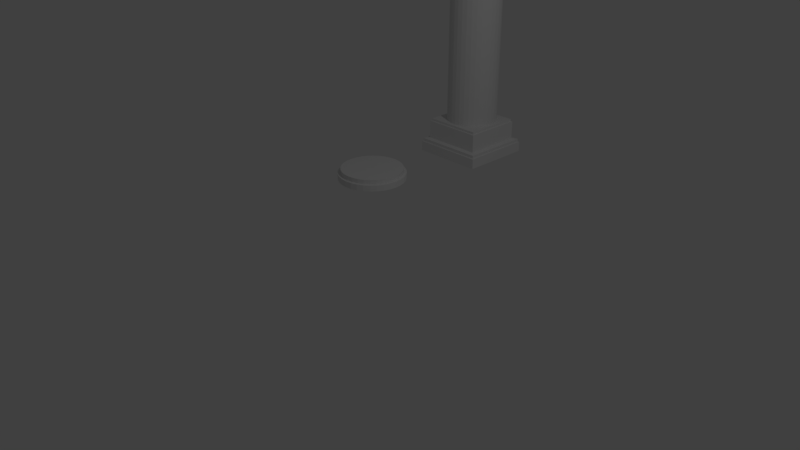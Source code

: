 # Source: coluna01.blend  (saved by Blender 2.79.0; exported with 4.5.12 LTS)
import bpy
from mathutils import Matrix  # noqa: F401  (used for matrix-valued properties, if any)

bpy.ops.wm.read_factory_settings(use_empty=True)
scene = bpy.context.scene
scene.name = 'Scene'

# ---- collections
col_collection_1 = bpy.data.collections.new('Collection 1'); scene.collection.children.link(col_collection_1)

# ---- world
world_world = bpy.data.worlds.new('World'); scene.world = world_world
world_world.color = (0.05088, 0.05088, 0.05088)
world_world.use_sun_shadow = False
world_world.sun_shadow_jitter_overblur = 0.0
world_world.cycles.sampling_method = 'MANUAL'

# ---- cameras
cam_camera = bpy.data.cameras.new('Camera')
cam_camera.clip_end = 100.0
cam_camera.lens = 35.0
cam_camera.sensor_width = 32.0
cam_camera.sensor_height = 18.0
cam_camera.ortho_scale = 7.314
cam_camera.dof.focus_distance = 0.0

# ---- lights
light_lamp = bpy.data.lights.new('Lamp', 'POINT')
light_lamp.transmission_factor = 0.0
light_lamp.cutoff_distance = 30.0
light_lamp.energy = 100.0
light_lamp.shadow_buffer_clip_start = 1.001
light_lamp.shadow_soft_size = 0.1
light_lamp.shadow_maximum_resolution = 0.006
light_lamp.use_absolute_resolution = True

# ---- meshes
me_cylinder_007 = bpy.data.meshes.new('Cylinder.007')
me_cylinder_007.from_pydata([(0.0, 1.0, -1.0), (0.0, 1.0, 1.0), (0.1951, 0.9808, -1.0), (0.1951, 0.9808, 1.0), (0.3827, 0.9239, -1.0), (0.3827, 0.9239, 1.0), (0.5556, 0.8315, -1.0), (0.5556, 0.8315, 1.0), (0.7071, 0.7071, -1.0), (0.7071, 0.7071, 1.0), (0.8315, 0.5556, -1.0), (0.8315, 0.5556, 1.0), (0.9239, 0.3827, -1.0), (0.9239, 0.3827, 1.0), (0.9808, 0.1951, -1.0), (0.9808, 0.1951, 1.0), (1.0, 7.55e-08, -1.0), (1.0, 7.55e-08, 1.0), (0.9808, -0.1951, -1.0), (0.9808, -0.1951, 1.0), (0.9239, -0.3827, -1.0), (0.9239, -0.3827, 1.0), (0.8315, -0.5556, -1.0), (0.8315, -0.5556, 1.0), (0.7071, -0.7071, -1.0), (0.7071, -0.7071, 1.0), (0.5556, -0.8315, -1.0), (0.5556, -0.8315, 1.0), (0.3827, -0.9239, -1.0), (0.3827, -0.9239, 1.0), (0.1951, -0.9808, -1.0), (0.1951, -0.9808, 1.0), (-3.258e-07, -1.0, -1.0), (-3.258e-07, -1.0, 1.0), (-0.1951, -0.9808, -1.0), (-0.1951, -0.9808, 1.0), (-0.3827, -0.9239, -1.0), (-0.3827, -0.9239, 1.0), (-0.5556, -0.8315, -1.0), (-0.5556, -0.8315, 1.0), (-0.7071, -0.7071, -1.0), (-0.7071, -0.7071, 1.0), (-0.8315, -0.5556, -1.0), (-0.8315, -0.5556, 1.0), (-0.9239, -0.3827, -1.0), (-0.9239, -0.3827, 1.0), (-0.9808, -0.1951, -1.0), (-0.9808, -0.1951, 1.0), (-1.0, 9.656e-07, -1.0), (-1.0, 9.656e-07, 1.0), (-0.9808, 0.1951, -1.0), (-0.9808, 0.1951, 1.0), (-0.9239, 0.3827, -1.0), (-0.9239, 0.3827, 1.0), (-0.8315, 0.5556, -1.0), (-0.8315, 0.5556, 1.0), (-0.7071, 0.7071, -1.0), (-0.7071, 0.7071, 1.0), (-0.5556, 0.8315, -1.0), (-0.5556, 0.8315, 1.0), (-0.3827, 0.9239, -1.0), (-0.3827, 0.9239, 1.0), (-0.1951, 0.9808, -1.0), (-0.1951, 0.9808, 1.0), (1.193e-07, 0.9164, -2.463), (1.117e-07, 0.9164, -0.6307), (0.1788, 0.8988, -2.463), (0.1788, 0.8988, -0.6307), (0.3507, 0.8466, -2.463), (0.3507, 0.8466, -0.6307), (0.5091, 0.762, -2.463), (0.5091, 0.762, -0.6307), (0.648, 0.648, -2.463), (0.648, 0.648, -0.6307), (0.762, 0.5091, -2.463), (0.762, 0.5091, -0.6307), (0.8466, 0.3507, -2.463), (0.8466, 0.3507, -0.6307), (0.8988, 0.1788, -2.463), (0.8988, 0.1788, -0.6307), (0.9164, -4.065e-07, -2.463), (0.9164, -4.088e-07, -0.6307), (0.8988, -0.1788, -2.463), (0.8988, -0.1788, -0.6307), (0.8466, -0.3507, -2.463), (0.8466, -0.3507, -0.6307), (0.762, -0.5091, -2.463), (0.762, -0.5091, -0.6307), (0.648, -0.648, -2.463), (0.648, -0.648, -0.6307), (0.5091, -0.762, -2.463), (0.5091, -0.762, -0.6307), (0.3507, -0.8466, -2.463), (0.3507, -0.8466, -0.6307), (0.1788, -0.8988, -2.463), (0.1788, -0.8988, -0.6307), (5.434e-07, -0.9164, -2.463), (5.358e-07, -0.9164, -0.6307), (-0.1788, -0.8988, -2.463), (-0.1788, -0.8988, -0.6307), (-0.3507, -0.8466, -2.463), (-0.3507, -0.8466, -0.6307), (-0.5091, -0.762, -2.463), (-0.5091, -0.762, -0.6307), (-0.648, -0.648, -2.463), (-0.648, -0.648, -0.6307), (-0.762, -0.5091, -2.463), (-0.762, -0.5091, -0.6307), (-0.8466, -0.3507, -2.463), (-0.8466, -0.3507, -0.6307), (-0.8988, -0.1788, -2.463), (-0.8988, -0.1788, -0.6307), (-0.9164, 4.092e-07, -2.463), (-0.9164, 4.069e-07, -0.6307), (-0.8988, 0.1788, -2.463), (-0.8988, 0.1788, -0.6307), (-0.8466, 0.3507, -2.463), (-0.8466, 0.3507, -0.6307), (-0.762, 0.5091, -2.463), (-0.762, 0.5091, -0.6307), (-0.648, 0.648, -2.463), (-0.648, 0.648, -0.6307), (-0.5091, 0.762, -2.463), (-0.5091, 0.762, -0.6307), (-0.3507, 0.8466, -2.463), (-0.3507, 0.8466, -0.6307), (-0.1788, 0.8988, -2.463), (-0.1788, 0.8988, -0.6307), (-1.097, -1.053, 4.377), (-1.097, -1.053, 0.8326), (-1.097, 1.132, 4.377), (-1.097, 1.132, 0.8326), (1.088, -1.053, 4.377), (1.088, -1.053, 0.8326), (1.088, 1.132, 4.377), (1.088, 1.132, 0.8326)], [], [(0, 1, 3, 2), (2, 3, 5, 4), (4, 5, 7, 6), (6, 7, 9, 8), (8, 9, 11, 10), (10, 11, 13, 12), (12, 13, 15, 14), (14, 15, 17, 16), (16, 17, 19, 18), (18, 19, 21, 20), (20, 21, 23, 22), (22, 23, 25, 24), (24, 25, 27, 26), (26, 27, 29, 28), (28, 29, 31, 30), (30, 31, 33, 32), (32, 33, 35, 34), (34, 35, 37, 36), (36, 37, 39, 38), (38, 39, 41, 40), (40, 41, 43, 42), (42, 43, 45, 44), (44, 45, 47, 46), (46, 47, 49, 48), (48, 49, 51, 50), (50, 51, 53, 52), (52, 53, 55, 54), (54, 55, 57, 56), (56, 57, 59, 58), (58, 59, 61, 60), (3, 1, 63, 61, 59, 57, 55, 53, 51, 49, 47, 45, 43, 41, 39, 37, 35, 33, 31, 29, 27, 25, 23, 21, 19, 17, 15, 13, 11, 9, 7, 5), (60, 61, 63, 62), (62, 63, 1, 0), (0, 2, 4, 6, 8, 10, 12, 14, 16, 18, 20, 22, 24, 26, 28, 30, 32, 34, 36, 38, 40, 42, 44, 46, 48, 50, 52, 54, 56, 58, 60, 62), (64, 65, 67, 66), (66, 67, 69, 68), (68, 69, 71, 70), (70, 71, 73, 72), (72, 73, 75, 74), (74, 75, 77, 76), (76, 77, 79, 78), (78, 79, 81, 80), (80, 81, 83, 82), (82, 83, 85, 84), (84, 85, 87, 86), (86, 87, 89, 88), (88, 89, 91, 90), (90, 91, 93, 92), (92, 93, 95, 94), (94, 95, 97, 96), (96, 97, 99, 98), (98, 99, 101, 100), (100, 101, 103, 102), (102, 103, 105, 104), (104, 105, 107, 106), (106, 107, 109, 108), (108, 109, 111, 110), (110, 111, 113, 112), (112, 113, 115, 114), (114, 115, 117, 116), (116, 117, 119, 118), (118, 119, 121, 120), (120, 121, 123, 122), (122, 123, 125, 124), (67, 65, 127, 125, 123, 121, 119, 117, 115, 113, 111, 109, 107, 105, 103, 101, 99, 97, 95, 93, 91, 89, 87, 85, 83, 81, 79, 77, 75, 73, 71, 69), (124, 125, 127, 126), (126, 127, 65, 64), (64, 66, 68, 70, 72, 74, 76, 78, 80, 82, 84, 86, 88, 90, 92, 94, 96, 98, 100, 102, 104, 106, 108, 110, 112, 114, 116, 118, 120, 122, 124, 126), (128, 129, 131, 130), (130, 131, 135, 134), (134, 135, 133, 132), (132, 133, 129, 128), (130, 134, 132, 128), (135, 131, 129, 133)])
me_cylinder_007.use_remesh_preserve_volume = False
me_cylinder_007.use_remesh_preserve_attributes = False
me_cylinder_007.use_mirror_vertex_groups = False
me_cylinder_007.update()
me_cylinder_005 = bpy.data.meshes.new('Cylinder.005')
me_cylinder_005.from_pydata([(0.0, 1.0, -1.0), (0.0, 1.0, 1.0), (0.1951, 0.9808, -1.0), (0.1951, 0.9808, 1.0), (0.3827, 0.9239, -1.0), (0.3827, 0.9239, 1.0), (0.5556, 0.8315, -1.0), (0.5556, 0.8315, 1.0), (0.7071, 0.7071, -1.0), (0.7071, 0.7071, 1.0), (0.8315, 0.5556, -1.0), (0.8315, 0.5556, 1.0), (0.9239, 0.3827, -1.0), (0.9239, 0.3827, 1.0), (0.9808, 0.1951, -1.0), (0.9808, 0.1951, 1.0), (1.0, 7.55e-08, -1.0), (1.0, 7.55e-08, 1.0), (0.9808, -0.1951, -1.0), (0.9808, -0.1951, 1.0), (0.9239, -0.3827, -1.0), (0.9239, -0.3827, 1.0), (0.8315, -0.5556, -1.0), (0.8315, -0.5556, 1.0), (0.7071, -0.7071, -1.0), (0.7071, -0.7071, 1.0), (0.5556, -0.8315, -1.0), (0.5556, -0.8315, 1.0), (0.3827, -0.9239, -1.0), (0.3827, -0.9239, 1.0), (0.1951, -0.9808, -1.0), (0.1951, -0.9808, 1.0), (-3.258e-07, -1.0, -1.0), (-3.258e-07, -1.0, 1.0), (-0.1951, -0.9808, -1.0), (-0.1951, -0.9808, 1.0), (-0.3827, -0.9239, -1.0), (-0.3827, -0.9239, 1.0), (-0.5556, -0.8315, -1.0), (-0.5556, -0.8315, 1.0), (-0.7071, -0.7071, -1.0), (-0.7071, -0.7071, 1.0), (-0.8315, -0.5556, -1.0), (-0.8315, -0.5556, 1.0), (-0.9239, -0.3827, -1.0), (-0.9239, -0.3827, 1.0), (-0.9808, -0.1951, -1.0), (-0.9808, -0.1951, 1.0), (-1.0, 9.656e-07, -1.0), (-1.0, 9.656e-07, 1.0), (-0.9808, 0.1951, -1.0), (-0.9808, 0.1951, 1.0), (-0.9239, 0.3827, -1.0), (-0.9239, 0.3827, 1.0), (-0.8315, 0.5556, -1.0), (-0.8315, 0.5556, 1.0), (-0.7071, 0.7071, -1.0), (-0.7071, 0.7071, 1.0), (-0.5556, 0.8315, -1.0), (-0.5556, 0.8315, 1.0), (-0.3827, 0.9239, -1.0), (-0.3827, 0.9239, 1.0), (-0.1951, 0.9808, -1.0), (-0.1951, 0.9808, 1.0), (2.079e-07, 1.091, 0.597), (2.079e-07, 1.091, 2.779), (0.2129, 1.07, 0.597), (0.2129, 1.07, 2.779), (0.4176, 1.008, 0.597), (0.4176, 1.008, 2.779), (0.6063, 0.9073, 0.597), (0.6063, 0.9073, 2.779), (0.7716, 0.7716, 0.597), (0.7716, 0.7716, 2.779), (0.9073, 0.6063, 0.597), (0.9073, 0.6063, 2.779), (1.008, 0.4176, 0.597), (1.008, 0.4176, 2.779), (1.07, 0.2129, 0.597), (1.07, 0.2129, 2.779), (1.091, -4.82e-07, 0.597), (1.091, -3.069e-07, 2.779), (1.07, -0.2129, 0.597), (1.07, -0.2129, 2.779), (1.008, -0.4176, 0.597), (1.008, -0.4176, 2.779), (0.9073, -0.6063, 0.597), (0.9073, -0.6063, 2.779), (0.7716, -0.7716, 0.597), (0.7716, -0.7716, 2.779), (0.6063, -0.9073, 0.597), (0.6063, -0.9073, 2.779), (0.4176, -1.008, 0.597), (0.4176, -1.008, 2.779), (0.2129, -1.07, 0.597), (0.2129, -1.07, 2.779), (-8.66e-08, -1.091, 0.597), (-8.66e-08, -1.091, 2.779), (-0.2129, -1.07, 0.597), (-0.2129, -1.07, 2.779), (-0.4176, -1.008, 0.597), (-0.4176, -1.008, 2.779), (-0.6063, -0.9073, 0.597), (-0.6063, -0.9073, 2.779), (-0.7716, -0.7716, 0.597), (-0.7716, -0.7716, 2.779), (-0.9073, -0.6063, 0.597), (-0.9073, -0.6063, 2.779), (-1.008, -0.4176, 0.597), (-1.008, -0.4176, 2.779), (-1.07, -0.2129, 0.597), (-1.07, -0.2129, 2.779), (-1.091, 4.893e-07, 0.597), (-1.091, 6.644e-07, 2.779), (-1.07, 0.2129, 0.597), (-1.07, 0.2129, 2.779), (-1.008, 0.4176, 0.597), (-1.008, 0.4176, 2.779), (-0.9073, 0.6063, 0.597), (-0.9073, 0.6063, 2.779), (-0.7716, 0.7716, 0.597), (-0.7716, 0.7716, 2.779), (-0.6063, 0.9073, 0.597), (-0.6063, 0.9073, 2.779), (-0.4176, 1.008, 0.597), (-0.4176, 1.008, 2.779), (-0.2129, 1.07, 0.597), (-0.2129, 1.07, 2.779)], [], [(0, 1, 3, 2), (2, 3, 5, 4), (4, 5, 7, 6), (6, 7, 9, 8), (8, 9, 11, 10), (10, 11, 13, 12), (12, 13, 15, 14), (14, 15, 17, 16), (16, 17, 19, 18), (18, 19, 21, 20), (20, 21, 23, 22), (22, 23, 25, 24), (24, 25, 27, 26), (26, 27, 29, 28), (28, 29, 31, 30), (30, 31, 33, 32), (32, 33, 35, 34), (34, 35, 37, 36), (36, 37, 39, 38), (38, 39, 41, 40), (40, 41, 43, 42), (42, 43, 45, 44), (44, 45, 47, 46), (46, 47, 49, 48), (48, 49, 51, 50), (50, 51, 53, 52), (52, 53, 55, 54), (54, 55, 57, 56), (56, 57, 59, 58), (58, 59, 61, 60), (3, 1, 63, 61, 59, 57, 55, 53, 51, 49, 47, 45, 43, 41, 39, 37, 35, 33, 31, 29, 27, 25, 23, 21, 19, 17, 15, 13, 11, 9, 7, 5), (60, 61, 63, 62), (62, 63, 1, 0), (0, 2, 4, 6, 8, 10, 12, 14, 16, 18, 20, 22, 24, 26, 28, 30, 32, 34, 36, 38, 40, 42, 44, 46, 48, 50, 52, 54, 56, 58, 60, 62), (64, 65, 67, 66), (66, 67, 69, 68), (68, 69, 71, 70), (70, 71, 73, 72), (72, 73, 75, 74), (74, 75, 77, 76), (76, 77, 79, 78), (78, 79, 81, 80), (80, 81, 83, 82), (82, 83, 85, 84), (84, 85, 87, 86), (86, 87, 89, 88), (88, 89, 91, 90), (90, 91, 93, 92), (92, 93, 95, 94), (94, 95, 97, 96), (96, 97, 99, 98), (98, 99, 101, 100), (100, 101, 103, 102), (102, 103, 105, 104), (104, 105, 107, 106), (106, 107, 109, 108), (108, 109, 111, 110), (110, 111, 113, 112), (112, 113, 115, 114), (114, 115, 117, 116), (116, 117, 119, 118), (118, 119, 121, 120), (120, 121, 123, 122), (122, 123, 125, 124), (67, 65, 127, 125, 123, 121, 119, 117, 115, 113, 111, 109, 107, 105, 103, 101, 99, 97, 95, 93, 91, 89, 87, 85, 83, 81, 79, 77, 75, 73, 71, 69), (124, 125, 127, 126), (126, 127, 65, 64), (64, 66, 68, 70, 72, 74, 76, 78, 80, 82, 84, 86, 88, 90, 92, 94, 96, 98, 100, 102, 104, 106, 108, 110, 112, 114, 116, 118, 120, 122, 124, 126)])
me_cylinder_005.use_remesh_preserve_volume = False
me_cylinder_005.use_remesh_preserve_attributes = False
me_cylinder_005.use_mirror_vertex_groups = False
me_cylinder_005.update()
me_cube_002 = bpy.data.meshes.new('Cube.002')
me_cube_002.from_pydata([(-1.0, -1.0, -1.0), (-1.0, 1.0, -1.0), (1.0, -1.0, -1.0), (1.0, 1.0, -1.0), (-0.9661, -0.9661, 1.0), (-1.0, -1.0, 0.9661), (-0.9661, 0.9661, 1.0), (-1.0, 1.0, 0.9661), (0.9661, -0.9661, 1.0), (1.0, -1.0, 0.9661), (0.9661, 0.9661, 1.0), (1.0, 1.0, 0.9661), (0.8338, -0.8338, 1.717), (0.9661, -0.9661, 1.584), (0.9661, 0.9661, 1.584), (0.8338, 0.8338, 1.717), (-0.8338, 0.8338, 1.717), (-0.9661, 0.9661, 1.584), (-0.8338, -0.8338, 1.717), (-0.9661, -0.9661, 1.584), (0.7993, 0.7993, 5.732), (-0.7993, 0.7993, 5.732), (-0.7993, -0.7993, 5.732), (0.7993, -0.7993, 5.732), (0.8338, -0.8338, 5.242), (0.7993, -0.7993, 5.277), (-0.7993, -0.7993, 5.277), (-0.8338, -0.8338, 5.242), (-0.7993, 0.7993, 5.277), (-0.8338, 0.8338, 5.242), (0.8338, 0.8338, 5.242), (0.7993, 0.7993, 5.277), (1.015, -0.9844, 76.25), (0.9844, 1.015, 76.25), (-0.9844, -1.015, 76.25), (-1.015, 0.9844, 76.25), (0.981, -0.951, 74.25), (1.015, -0.9844, 74.28), (0.951, 0.981, 74.25), (0.9844, 1.015, 74.28), (-0.951, -0.981, 74.25), (-0.9844, -1.015, 74.28), (-0.981, 0.951, 74.25), (-1.015, 0.9844, 74.28), (-0.8207, -0.8466, 73.53), (-0.951, -0.981, 73.66), (-0.981, 0.951, 73.66), (-0.8466, 0.8207, 73.53), (0.8207, 0.8466, 73.53), (0.951, 0.981, 73.66), (0.8466, -0.8207, 73.53), (0.981, -0.951, 73.66), (-0.8116, 0.7868, 69.52), (0.7868, 0.8116, 69.52), (0.8116, -0.7868, 69.52), (-0.7868, -0.8116, 69.52), (-0.8207, -0.8466, 70.01), (-0.7868, -0.8116, 69.97), (0.8116, -0.7868, 69.97), (0.8466, -0.8207, 70.01), (0.7868, 0.8116, 69.97), (0.8207, 0.8466, 70.01), (-0.8466, 0.8207, 70.01), (-0.8116, 0.7868, 69.97)], [], [(6, 4, 19, 17), (3, 11, 9, 2), (8, 10, 14, 13), (0, 5, 7, 1), (1, 3, 2, 0), (1, 7, 11, 3), (4, 6, 7, 5), (6, 10, 11, 7), (10, 8, 9, 11), (8, 4, 5, 9), (2, 9, 5, 0), (10, 6, 17, 14), (16, 18, 27, 29), (12, 18, 19, 13), (18, 16, 17, 19), (15, 12, 13, 14), (16, 15, 14, 17), (4, 8, 13, 19), (12, 15, 30, 24), (20, 21, 22, 23), (18, 12, 24, 27), (15, 16, 29, 30), (25, 26, 27, 24), (26, 28, 29, 27), (31, 25, 24, 30), (28, 31, 30, 29), (26, 25, 23, 22), (31, 28, 21, 20), (25, 31, 20, 23), (28, 26, 22, 21), (38, 36, 51, 49), (35, 43, 41, 34), (40, 42, 46, 45), (32, 37, 39, 33), (33, 35, 34, 32), (33, 39, 43, 35), (36, 38, 39, 37), (38, 42, 43, 39), (42, 40, 41, 43), (40, 36, 37, 41), (34, 41, 37, 32), (42, 38, 49, 46), (48, 50, 59, 61), (44, 50, 51, 45), (50, 48, 49, 51), (47, 44, 45, 46), (48, 47, 46, 49), (36, 40, 45, 51), (44, 47, 62, 56), (52, 53, 54, 55), (50, 44, 56, 59), (47, 48, 61, 62), (57, 58, 59, 56), (58, 60, 61, 59), (63, 57, 56, 62), (60, 63, 62, 61), (58, 57, 55, 54), (63, 60, 53, 52), (57, 63, 52, 55), (60, 58, 54, 53)])
me_cube_002.use_remesh_preserve_volume = False
me_cube_002.use_remesh_preserve_attributes = False
me_cube_002.use_mirror_vertex_groups = False
me_cube_002.update()
me_cylinder_003 = bpy.data.meshes.new('Cylinder.003')
me_cylinder_003.from_pydata([(0.0, 1.0, -1.0), (0.0, 1.0, 1.0), (0.1951, 0.9808, -1.0), (0.1951, 0.9808, 1.0), (0.3827, 0.9239, -1.0), (0.3827, 0.9239, 1.0), (0.5556, 0.8315, -1.0), (0.5556, 0.8315, 1.0), (0.7071, 0.7071, -1.0), (0.7071, 0.7071, 1.0), (0.8315, 0.5556, -1.0), (0.8315, 0.5556, 1.0), (0.9239, 0.3827, -1.0), (0.9239, 0.3827, 1.0), (0.9808, 0.1951, -1.0), (0.9808, 0.1951, 1.0), (1.0, 7.55e-08, -1.0), (1.0, 7.55e-08, 1.0), (0.9808, -0.1951, -1.0), (0.9808, -0.1951, 1.0), (0.9239, -0.3827, -1.0), (0.9239, -0.3827, 1.0), (0.8315, -0.5556, -1.0), (0.8315, -0.5556, 1.0), (0.7071, -0.7071, -1.0), (0.7071, -0.7071, 1.0), (0.5556, -0.8315, -1.0), (0.5556, -0.8315, 1.0), (0.3827, -0.9239, -1.0), (0.3827, -0.9239, 1.0), (0.1951, -0.9808, -1.0), (0.1951, -0.9808, 1.0), (-3.258e-07, -1.0, -1.0), (-3.258e-07, -1.0, 1.0), (-0.1951, -0.9808, -1.0), (-0.1951, -0.9808, 1.0), (-0.3827, -0.9239, -1.0), (-0.3827, -0.9239, 1.0), (-0.5556, -0.8315, -1.0), (-0.5556, -0.8315, 1.0), (-0.7071, -0.7071, -1.0), (-0.7071, -0.7071, 1.0), (-0.8315, -0.5556, -1.0), (-0.8315, -0.5556, 1.0), (-0.9239, -0.3827, -1.0), (-0.9239, -0.3827, 1.0), (-0.9808, -0.1951, -1.0), (-0.9808, -0.1951, 1.0), (-1.0, 9.656e-07, -1.0), (-1.0, 9.656e-07, 1.0), (-0.9808, 0.1951, -1.0), (-0.9808, 0.1951, 1.0), (-0.9239, 0.3827, -1.0), (-0.9239, 0.3827, 1.0), (-0.8315, 0.5556, -1.0), (-0.8315, 0.5556, 1.0), (-0.7071, 0.7071, -1.0), (-0.7071, 0.7071, 1.0), (-0.5556, 0.8315, -1.0), (-0.5556, 0.8315, 1.0), (-0.3827, 0.9239, -1.0), (-0.3827, 0.9239, 1.0), (-0.1951, 0.9808, -1.0), (-0.1951, 0.9808, 1.0), (0.1951, 0.9808, 13.5), (0.0, 1.0, 13.5), (0.3827, 0.9239, 13.5), (0.5556, 0.8315, 13.5), (0.7071, 0.7071, 13.5), (0.8315, 0.5556, 13.5), (0.9239, 0.3827, 13.5), (0.9808, 0.1951, 13.5), (1.0, 7.55e-08, 13.5), (0.9808, -0.1951, 13.5), (0.9239, -0.3827, 13.5), (0.8315, -0.5556, 13.5), (0.7071, -0.7071, 13.5), (0.5556, -0.8315, 13.5), (0.3827, -0.9239, 13.5), (0.1951, -0.9808, 13.5), (-3.258e-07, -1.0, 13.5), (-0.1951, -0.9808, 13.5), (-0.3827, -0.9239, 13.5), (-0.5556, -0.8315, 13.5), (-0.7071, -0.7071, 13.5), (-0.8315, -0.5556, 13.5), (-0.9239, -0.3827, 13.5), (-0.9808, -0.1951, 13.5), (-1.0, 9.656e-07, 13.5), (-0.9808, 0.1951, 13.5), (-0.9239, 0.3827, 13.5), (-0.8315, 0.5556, 13.5), (-0.7071, 0.7071, 13.5), (-0.5556, 0.8315, 13.5), (-0.3827, 0.9239, 13.5), (-0.1951, 0.9808, 13.5)], [], [(0, 1, 3, 2), (2, 3, 5, 4), (4, 5, 7, 6), (6, 7, 9, 8), (8, 9, 11, 10), (10, 11, 13, 12), (12, 13, 15, 14), (14, 15, 17, 16), (16, 17, 19, 18), (18, 19, 21, 20), (20, 21, 23, 22), (22, 23, 25, 24), (24, 25, 27, 26), (26, 27, 29, 28), (28, 29, 31, 30), (30, 31, 33, 32), (32, 33, 35, 34), (34, 35, 37, 36), (36, 37, 39, 38), (38, 39, 41, 40), (40, 41, 43, 42), (42, 43, 45, 44), (44, 45, 47, 46), (46, 47, 49, 48), (48, 49, 51, 50), (50, 51, 53, 52), (52, 53, 55, 54), (54, 55, 57, 56), (56, 57, 59, 58), (58, 59, 61, 60), (13, 11, 69, 70), (60, 61, 63, 62), (62, 63, 1, 0), (0, 2, 4, 6, 8, 10, 12, 14, 16, 18, 20, 22, 24, 26, 28, 30, 32, 34, 36, 38, 40, 42, 44, 46, 48, 50, 52, 54, 56, 58, 60, 62), (64, 65, 95, 94, 93, 92, 91, 90, 89, 88, 87, 86, 85, 84, 83, 82, 81, 80, 79, 78, 77, 76, 75, 74, 73, 72, 71, 70, 69, 68, 67, 66), (31, 29, 78, 79), (49, 47, 87, 88), (5, 3, 64, 66), (23, 21, 74, 75), (41, 39, 83, 84), (59, 57, 92, 93), (15, 13, 70, 71), (33, 31, 79, 80), (51, 49, 88, 89), (7, 5, 66, 67), (25, 23, 75, 76), (43, 41, 84, 85), (61, 59, 93, 94), (17, 15, 71, 72), (35, 33, 80, 81), (53, 51, 89, 90), (9, 7, 67, 68), (27, 25, 76, 77), (45, 43, 85, 86), (63, 61, 94, 95), (19, 17, 72, 73), (37, 35, 81, 82), (55, 53, 90, 91), (11, 9, 68, 69), (29, 27, 77, 78), (47, 45, 86, 87), (3, 1, 65, 64), (1, 63, 95, 65), (21, 19, 73, 74), (39, 37, 82, 83), (57, 55, 91, 92)])
me_cylinder_003.use_remesh_preserve_volume = False
me_cylinder_003.use_remesh_preserve_attributes = False
me_cylinder_003.use_mirror_vertex_groups = False
me_cylinder_003.update()
me_cylinder_001 = bpy.data.meshes.new('Cylinder.001')
me_cylinder_001.from_pydata([], [], [])
me_cylinder_001.use_remesh_preserve_volume = False
me_cylinder_001.use_remesh_preserve_attributes = False
me_cylinder_001.use_mirror_vertex_groups = False
me_cylinder_001.update()

# ---- objects
ob_cylinder_005 = bpy.data.objects.new('Cylinder.005', me_cylinder_007)
ob_cylinder_003 = bpy.data.objects.new('Cylinder.003', me_cylinder_005)
ob_cube = bpy.data.objects.new('Cube', me_cube_002)
ob_cylinder_001 = bpy.data.objects.new('Cylinder.001', me_cylinder_003)
ob_cylinder = bpy.data.objects.new('Cylinder', me_cylinder_001)
ob_lamp = bpy.data.objects.new('Lamp', light_lamp)
ob_camera = bpy.data.objects.new('Camera', cam_camera)

# ---- transforms, parenting, visibility, modifiers, constraints
ob_cylinder_005.location = (-1.482, 0.4488, 6.048)
ob_cylinder_005.rotation_euler = (1.758e-06, -3.142, -1.589)
ob_cylinder_005.scale = (0.5124, 0.5124, -0.0459)
ob_cylinder_005.lineart.crease_threshold = 0.0
ob_cylinder_003.location = (-1.475, 1.37, 0.3155)
ob_cylinder_003.scale = (0.4696, 0.4696, -0.04207)
ob_cylinder_003.lineart.crease_threshold = 0.0
ob_cube.location = (-1.477, 3.52, 0.1249)
ob_cube.scale = (0.56, 0.56, 0.08136)
ob_cube.lineart.crease_threshold = 0.0
ob_cylinder_001.location = (-1.475, 3.528, 0.6064)
ob_cylinder_001.scale = (0.4, 0.4, 0.4)
ob_cylinder_001.lineart.crease_threshold = 0.0
ob_cylinder.location = (-0.3905, 6.461, 1.277)
ob_cylinder.scale = (0.3, 0.3, 0.3)
ob_cylinder.lineart.crease_threshold = 0.0
ob_lamp.location = (4.076, 1.005, 5.904)
ob_lamp.rotation_euler = (0.6503, 0.05522, 1.866)
ob_lamp.lock_rotations_4d = False
ob_lamp.empty_display_type = 'ARROWS'
ob_lamp.color = (0.0, 0.0, 0.0, 0.0)
ob_lamp.lineart.crease_threshold = 0.0
ob_camera.location = (7.481, -6.508, 5.344)
ob_camera.rotation_euler = (1.109, 0.0, 0.8149)
ob_camera.lock_rotations_4d = False
ob_camera.empty_display_type = 'ARROWS'
ob_camera.color = (0.0, 0.0, 0.0, 0.0)
ob_camera.display_type = 'WIRE'
ob_camera.lineart.crease_threshold = 0.0

# ---- collection membership
col_collection_1.objects.link(ob_cylinder_005)
col_collection_1.objects.link(ob_cylinder_003)
col_collection_1.objects.link(ob_cube)
col_collection_1.objects.link(ob_cylinder_001)
col_collection_1.objects.link(ob_cylinder)
col_collection_1.objects.link(ob_lamp)
col_collection_1.objects.link(ob_camera)

# ---- scene / render settings (as saved in the file)
scene.camera = ob_camera
scene.frame_start = 1; scene.frame_end = 250; scene.frame_set(1)
scene.render.engine = 'CYCLES'
scene.render.resolution_percentage = 50
scene.render.dither_intensity = 0.0
scene.cycles.use_denoising = False
scene.cycles.samples = 128
scene.cycles.sampling_pattern = 'TABULATED_SOBOL'
scene.cycles.use_adaptive_sampling = False
scene.cycles.use_light_tree = False
scene.cycles.blur_glossy = 0.0
scene.cycles.sample_clamp_indirect = 0.0
scene.view_settings.view_transform = 'Standard'
bpy.context.view_layer.update()

